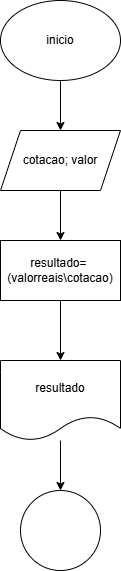

The diagram above was exported from draw.io. Its source (the exported page's mxGraphModel, read from the mxfile embedded in the PNG):
<mxGraphModel dx="880" dy="468" grid="1" gridSize="10" guides="1" tooltips="1" connect="1" arrows="1" fold="1" page="1" pageScale="1" pageWidth="827" pageHeight="1169" math="0" shadow="0">
  <root>
    <mxCell id="0" />
    <mxCell id="1" parent="0" />
    <mxCell id="qgcZNOl7Z6PyuoLlVLYN-3" style="edgeStyle=orthogonalEdgeStyle;rounded=0;orthogonalLoop=1;jettySize=auto;html=1;entryX=0.5;entryY=0;entryDx=0;entryDy=0;" edge="1" parent="1" source="qgcZNOl7Z6PyuoLlVLYN-1" target="qgcZNOl7Z6PyuoLlVLYN-2">
      <mxGeometry relative="1" as="geometry" />
    </mxCell>
    <mxCell id="qgcZNOl7Z6PyuoLlVLYN-1" value="&lt;font style=&quot;vertical-align: inherit;&quot;&gt;&lt;font style=&quot;vertical-align: inherit;&quot;&gt;inicio&lt;/font&gt;&lt;/font&gt;" style="ellipse;whiteSpace=wrap;html=1;" vertex="1" parent="1">
      <mxGeometry x="354" width="120" height="80" as="geometry" />
    </mxCell>
    <mxCell id="qgcZNOl7Z6PyuoLlVLYN-5" style="edgeStyle=orthogonalEdgeStyle;rounded=0;orthogonalLoop=1;jettySize=auto;html=1;" edge="1" parent="1" source="qgcZNOl7Z6PyuoLlVLYN-2" target="qgcZNOl7Z6PyuoLlVLYN-4">
      <mxGeometry relative="1" as="geometry" />
    </mxCell>
    <mxCell id="qgcZNOl7Z6PyuoLlVLYN-2" value="&lt;font style=&quot;vertical-align: inherit;&quot;&gt;&lt;font style=&quot;vertical-align: inherit;&quot;&gt;cotacao; valor&lt;/font&gt;&lt;/font&gt;" style="shape=parallelogram;perimeter=parallelogramPerimeter;whiteSpace=wrap;html=1;fixedSize=1;" vertex="1" parent="1">
      <mxGeometry x="354" y="130" width="120" height="60" as="geometry" />
    </mxCell>
    <mxCell id="qgcZNOl7Z6PyuoLlVLYN-7" style="edgeStyle=orthogonalEdgeStyle;rounded=0;orthogonalLoop=1;jettySize=auto;html=1;entryX=0.5;entryY=0;entryDx=0;entryDy=0;" edge="1" parent="1" source="qgcZNOl7Z6PyuoLlVLYN-4" target="qgcZNOl7Z6PyuoLlVLYN-6">
      <mxGeometry relative="1" as="geometry" />
    </mxCell>
    <mxCell id="qgcZNOl7Z6PyuoLlVLYN-4" value="&lt;font style=&quot;vertical-align: inherit;&quot;&gt;&lt;font style=&quot;vertical-align: inherit;&quot;&gt;resultado=&amp;nbsp; (valorreais\cotacao)&lt;/font&gt;&lt;/font&gt;" style="rounded=0;whiteSpace=wrap;html=1;" vertex="1" parent="1">
      <mxGeometry x="354" y="240" width="120" height="60" as="geometry" />
    </mxCell>
    <mxCell id="qgcZNOl7Z6PyuoLlVLYN-9" style="edgeStyle=orthogonalEdgeStyle;rounded=0;orthogonalLoop=1;jettySize=auto;html=1;entryX=0.5;entryY=0;entryDx=0;entryDy=0;" edge="1" parent="1" source="qgcZNOl7Z6PyuoLlVLYN-6" target="qgcZNOl7Z6PyuoLlVLYN-8">
      <mxGeometry relative="1" as="geometry" />
    </mxCell>
    <mxCell id="qgcZNOl7Z6PyuoLlVLYN-6" value="&lt;font style=&quot;vertical-align: inherit;&quot;&gt;&lt;font style=&quot;vertical-align: inherit;&quot;&gt;resultado&lt;/font&gt;&lt;/font&gt;" style="shape=document;whiteSpace=wrap;html=1;boundedLbl=1;" vertex="1" parent="1">
      <mxGeometry x="354" y="360" width="120" height="80" as="geometry" />
    </mxCell>
    <mxCell id="qgcZNOl7Z6PyuoLlVLYN-8" value="" style="ellipse;whiteSpace=wrap;html=1;aspect=fixed;" vertex="1" parent="1">
      <mxGeometry x="374" y="490" width="80" height="80" as="geometry" />
    </mxCell>
  </root>
</mxGraphModel>